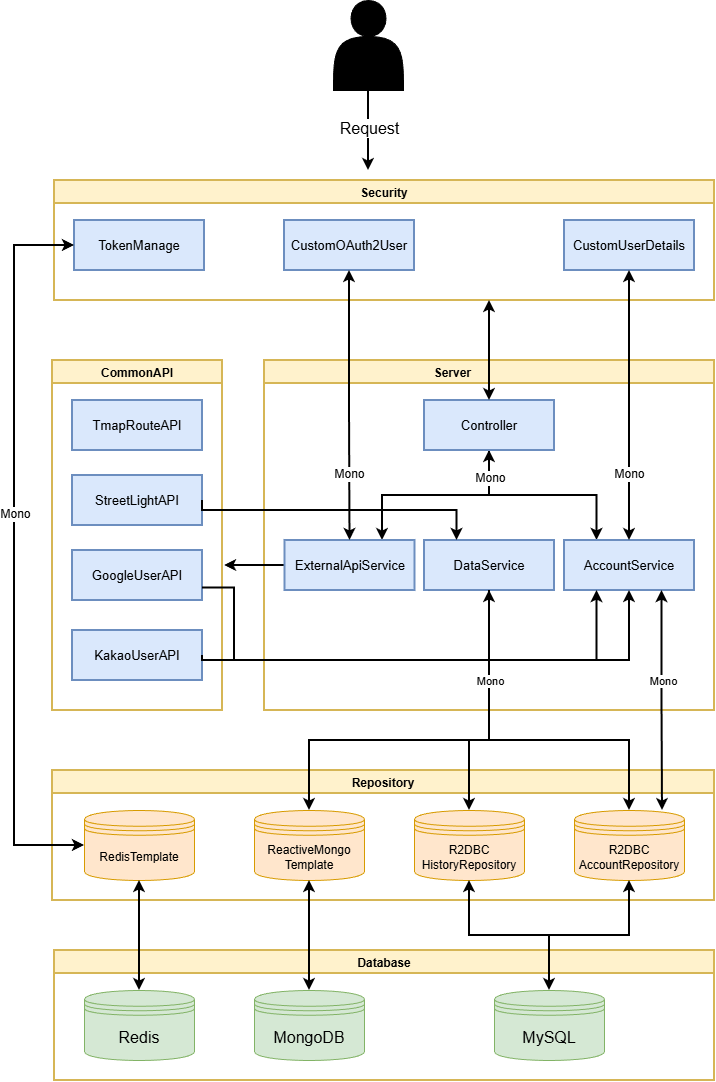

The diagram above was exported from draw.io. Its source (the exported page's mxGraphModel, read from the mxfile embedded in the PNG):
<mxGraphModel dx="2066" dy="1103" grid="1" gridSize="10" guides="1" tooltips="1" connect="1" arrows="1" fold="1" page="1" pageScale="1" pageWidth="827" pageHeight="1169" math="0" shadow="0">
  <root>
    <mxCell id="0" />
    <mxCell id="1" parent="0" />
    <mxCell id="YefQdJufVgabHBnFUJl3-4" value="Security" style="swimlane;fillColor=#fff2cc;strokeColor=#d6b656;strokeWidth=2;" vertex="1" parent="1">
      <mxGeometry x="100" y="220" width="660" height="120" as="geometry">
        <mxRectangle x="219" y="190" width="80" height="30" as="alternateBounds" />
      </mxGeometry>
    </mxCell>
    <mxCell id="YefQdJufVgabHBnFUJl3-5" value="&lt;font style=&quot;font-size: 13px;&quot;&gt;CustomUserDetails&lt;/font&gt;" style="rounded=0;whiteSpace=wrap;html=1;strokeWidth=2;fillColor=#dae8fc;strokeColor=#6c8ebf;" vertex="1" parent="YefQdJufVgabHBnFUJl3-4">
      <mxGeometry x="510" y="40" width="130" height="50" as="geometry" />
    </mxCell>
    <mxCell id="YefQdJufVgabHBnFUJl3-6" value="&lt;font style=&quot;font-size: 13px;&quot;&gt;CustomOAuth2User&lt;/font&gt;" style="rounded=0;whiteSpace=wrap;html=1;strokeWidth=2;fillColor=#dae8fc;strokeColor=#6c8ebf;" vertex="1" parent="YefQdJufVgabHBnFUJl3-4">
      <mxGeometry x="230" y="40" width="130" height="50" as="geometry" />
    </mxCell>
    <mxCell id="YefQdJufVgabHBnFUJl3-7" value="&lt;font style=&quot;font-size: 13px;&quot;&gt;TokenManage&lt;/font&gt;" style="rounded=0;whiteSpace=wrap;html=1;strokeWidth=2;fillColor=#dae8fc;strokeColor=#6c8ebf;" vertex="1" parent="YefQdJufVgabHBnFUJl3-4">
      <mxGeometry x="20" y="40" width="130" height="50" as="geometry" />
    </mxCell>
    <mxCell id="YefQdJufVgabHBnFUJl3-12" value="CommonAPI" style="swimlane;fillColor=#fff2cc;strokeColor=#d6b656;startSize=23;strokeWidth=2;" vertex="1" parent="1">
      <mxGeometry x="98" y="400" width="170" height="350" as="geometry">
        <mxRectangle x="219" y="190" width="80" height="30" as="alternateBounds" />
      </mxGeometry>
    </mxCell>
    <mxCell id="YefQdJufVgabHBnFUJl3-13" value="&lt;font style=&quot;font-size: 13px;&quot;&gt;TmapRouteAPI&lt;/font&gt;" style="rounded=0;whiteSpace=wrap;html=1;strokeWidth=2;fillColor=#dae8fc;strokeColor=#6c8ebf;" vertex="1" parent="YefQdJufVgabHBnFUJl3-12">
      <mxGeometry x="20" y="40" width="130" height="50" as="geometry" />
    </mxCell>
    <mxCell id="YefQdJufVgabHBnFUJl3-15" value="&lt;font style=&quot;font-size: 13px;&quot;&gt;StreetLightAPI&lt;/font&gt;" style="rounded=0;whiteSpace=wrap;html=1;strokeWidth=2;fillColor=#dae8fc;strokeColor=#6c8ebf;" vertex="1" parent="YefQdJufVgabHBnFUJl3-12">
      <mxGeometry x="20" y="115" width="130" height="50" as="geometry" />
    </mxCell>
    <mxCell id="YefQdJufVgabHBnFUJl3-14" value="&lt;font style=&quot;font-size: 13px;&quot;&gt;GoogleUserAPI&lt;/font&gt;" style="rounded=0;whiteSpace=wrap;html=1;strokeWidth=2;fillColor=#dae8fc;strokeColor=#6c8ebf;" vertex="1" parent="YefQdJufVgabHBnFUJl3-12">
      <mxGeometry x="20" y="190" width="130" height="50" as="geometry" />
    </mxCell>
    <mxCell id="YefQdJufVgabHBnFUJl3-16" value="&lt;font style=&quot;font-size: 13px;&quot;&gt;KakaoUserAPI&lt;/font&gt;" style="rounded=0;whiteSpace=wrap;html=1;strokeWidth=2;fillColor=#dae8fc;strokeColor=#6c8ebf;" vertex="1" parent="YefQdJufVgabHBnFUJl3-12">
      <mxGeometry x="20" y="270" width="130" height="50" as="geometry" />
    </mxCell>
    <mxCell id="YefQdJufVgabHBnFUJl3-8" value="Server                      " style="swimlane;fillColor=#fff2cc;strokeColor=#d6b656;startSize=23;strokeWidth=2;" vertex="1" parent="1">
      <mxGeometry x="310" y="400" width="450" height="350" as="geometry">
        <mxRectangle x="219" y="190" width="80" height="30" as="alternateBounds" />
      </mxGeometry>
    </mxCell>
    <mxCell id="YefQdJufVgabHBnFUJl3-40" style="edgeStyle=orthogonalEdgeStyle;rounded=0;orthogonalLoop=1;jettySize=auto;html=1;exitX=0.5;exitY=1;exitDx=0;exitDy=0;entryX=0.75;entryY=0;entryDx=0;entryDy=0;strokeWidth=2;startArrow=classic;startFill=1;" edge="1" parent="YefQdJufVgabHBnFUJl3-8" source="YefQdJufVgabHBnFUJl3-9" target="YefQdJufVgabHBnFUJl3-10">
      <mxGeometry relative="1" as="geometry" />
    </mxCell>
    <mxCell id="YefQdJufVgabHBnFUJl3-43" style="edgeStyle=orthogonalEdgeStyle;rounded=0;orthogonalLoop=1;jettySize=auto;html=1;exitX=0.5;exitY=1;exitDx=0;exitDy=0;entryX=0.25;entryY=0;entryDx=0;entryDy=0;strokeWidth=2;" edge="1" parent="YefQdJufVgabHBnFUJl3-8" source="YefQdJufVgabHBnFUJl3-9" target="YefQdJufVgabHBnFUJl3-11">
      <mxGeometry relative="1" as="geometry" />
    </mxCell>
    <mxCell id="YefQdJufVgabHBnFUJl3-73" value="Mono" style="edgeLabel;html=1;align=center;verticalAlign=middle;resizable=0;points=[];fontSize=12;" vertex="1" connectable="0" parent="YefQdJufVgabHBnFUJl3-43">
      <mxGeometry x="-0.7266" relative="1" as="geometry">
        <mxPoint as="offset" />
      </mxGeometry>
    </mxCell>
    <mxCell id="YefQdJufVgabHBnFUJl3-9" value="&lt;font style=&quot;font-size: 13px;&quot;&gt;Controller&lt;/font&gt;" style="rounded=0;whiteSpace=wrap;html=1;strokeWidth=2;fillColor=#dae8fc;strokeColor=#6c8ebf;" vertex="1" parent="YefQdJufVgabHBnFUJl3-8">
      <mxGeometry x="160" y="40" width="130" height="50" as="geometry" />
    </mxCell>
    <mxCell id="YefQdJufVgabHBnFUJl3-44" style="edgeStyle=orthogonalEdgeStyle;rounded=0;orthogonalLoop=1;jettySize=auto;html=1;exitX=0;exitY=0.5;exitDx=0;exitDy=0;strokeWidth=2;" edge="1" parent="YefQdJufVgabHBnFUJl3-8" source="YefQdJufVgabHBnFUJl3-10">
      <mxGeometry relative="1" as="geometry">
        <mxPoint x="-40" y="205" as="targetPoint" />
      </mxGeometry>
    </mxCell>
    <mxCell id="YefQdJufVgabHBnFUJl3-10" value="&lt;font style=&quot;font-size: 13px;&quot;&gt;ExternalApiService&lt;/font&gt;" style="rounded=0;whiteSpace=wrap;html=1;strokeWidth=2;fillColor=#dae8fc;strokeColor=#6c8ebf;" vertex="1" parent="YefQdJufVgabHBnFUJl3-8">
      <mxGeometry x="20.5" y="180" width="130" height="50" as="geometry" />
    </mxCell>
    <mxCell id="YefQdJufVgabHBnFUJl3-11" value="&lt;font style=&quot;font-size: 13px;&quot;&gt;AccountService&lt;/font&gt;" style="rounded=0;whiteSpace=wrap;html=1;strokeWidth=2;fillColor=#dae8fc;strokeColor=#6c8ebf;" vertex="1" parent="YefQdJufVgabHBnFUJl3-8">
      <mxGeometry x="300" y="180" width="130" height="50" as="geometry" />
    </mxCell>
    <mxCell id="YefQdJufVgabHBnFUJl3-48" value="&lt;font style=&quot;font-size: 13px;&quot;&gt;DataService&lt;/font&gt;" style="rounded=0;whiteSpace=wrap;html=1;strokeWidth=2;fillColor=#dae8fc;strokeColor=#6c8ebf;" vertex="1" parent="YefQdJufVgabHBnFUJl3-8">
      <mxGeometry x="160" y="180" width="130" height="50" as="geometry" />
    </mxCell>
    <mxCell id="YefQdJufVgabHBnFUJl3-18" value="Repository" style="swimlane;fillColor=#fff2cc;strokeColor=#d6b656;strokeWidth=2;" vertex="1" parent="1">
      <mxGeometry x="98" y="810" width="662" height="130" as="geometry">
        <mxRectangle x="219" y="190" width="80" height="30" as="alternateBounds" />
      </mxGeometry>
    </mxCell>
    <mxCell id="YefQdJufVgabHBnFUJl3-26" value="&lt;div&gt;R2DBC&lt;/div&gt;AccountRepository" style="shape=datastore;whiteSpace=wrap;html=1;fillColor=#ffe6cc;strokeColor=#d79b00;" vertex="1" parent="YefQdJufVgabHBnFUJl3-18">
      <mxGeometry x="522" y="40" width="110" height="70" as="geometry" />
    </mxCell>
    <mxCell id="YefQdJufVgabHBnFUJl3-27" value="R2DBC&lt;div&gt;HistoryRepository&lt;/div&gt;" style="shape=datastore;whiteSpace=wrap;html=1;fillColor=#ffe6cc;strokeColor=#d79b00;" vertex="1" parent="YefQdJufVgabHBnFUJl3-18">
      <mxGeometry x="362" y="40" width="110" height="70" as="geometry" />
    </mxCell>
    <mxCell id="YefQdJufVgabHBnFUJl3-28" value="ReactiveMongo&lt;div&gt;Template&lt;/div&gt;" style="shape=datastore;whiteSpace=wrap;html=1;fillColor=#ffe6cc;strokeColor=#d79b00;" vertex="1" parent="YefQdJufVgabHBnFUJl3-18">
      <mxGeometry x="202" y="40" width="110" height="70" as="geometry" />
    </mxCell>
    <mxCell id="YefQdJufVgabHBnFUJl3-29" value="RedisTemplate" style="shape=datastore;whiteSpace=wrap;html=1;fillColor=#ffe6cc;strokeColor=#d79b00;" vertex="1" parent="YefQdJufVgabHBnFUJl3-18">
      <mxGeometry x="32" y="40" width="110" height="70" as="geometry" />
    </mxCell>
    <mxCell id="YefQdJufVgabHBnFUJl3-30" value="Database" style="swimlane;fillColor=#fff2cc;strokeColor=#d6b656;strokeWidth=2;" vertex="1" parent="1">
      <mxGeometry x="100" y="990" width="660" height="130" as="geometry">
        <mxRectangle x="219" y="190" width="80" height="30" as="alternateBounds" />
      </mxGeometry>
    </mxCell>
    <mxCell id="YefQdJufVgabHBnFUJl3-31" value="&lt;div&gt;&lt;font style=&quot;font-size: 16px;&quot;&gt;Redis&lt;/font&gt;&lt;/div&gt;" style="shape=datastore;whiteSpace=wrap;html=1;fillColor=#d5e8d4;strokeColor=#82b366;" vertex="1" parent="YefQdJufVgabHBnFUJl3-30">
      <mxGeometry x="30" y="40" width="110" height="70" as="geometry" />
    </mxCell>
    <mxCell id="YefQdJufVgabHBnFUJl3-32" value="&lt;font style=&quot;font-size: 16px;&quot;&gt;MongoDB&lt;/font&gt;" style="shape=datastore;whiteSpace=wrap;html=1;fillColor=#d5e8d4;strokeColor=#82b366;" vertex="1" parent="YefQdJufVgabHBnFUJl3-30">
      <mxGeometry x="200" y="40" width="110" height="70" as="geometry" />
    </mxCell>
    <mxCell id="YefQdJufVgabHBnFUJl3-34" value="&lt;font style=&quot;font-size: 16px;&quot;&gt;MySQL&lt;/font&gt;" style="shape=datastore;whiteSpace=wrap;html=1;fillColor=#d5e8d4;strokeColor=#82b366;" vertex="1" parent="YefQdJufVgabHBnFUJl3-30">
      <mxGeometry x="440" y="40" width="110" height="70" as="geometry" />
    </mxCell>
    <mxCell id="YefQdJufVgabHBnFUJl3-46" style="edgeStyle=orthogonalEdgeStyle;rounded=0;orthogonalLoop=1;jettySize=auto;html=1;exitX=0.5;exitY=1;exitDx=0;exitDy=0;strokeWidth=2;" edge="1" parent="1" source="YefQdJufVgabHBnFUJl3-1">
      <mxGeometry relative="1" as="geometry">
        <mxPoint x="414" y="210" as="targetPoint" />
      </mxGeometry>
    </mxCell>
    <mxCell id="YefQdJufVgabHBnFUJl3-78" value="Request" style="edgeLabel;html=1;align=center;verticalAlign=middle;resizable=0;points=[];fontSize=16;" vertex="1" connectable="0" parent="YefQdJufVgabHBnFUJl3-46">
      <mxGeometry x="-0.3333" y="-2" relative="1" as="geometry">
        <mxPoint x="2" y="10" as="offset" />
      </mxGeometry>
    </mxCell>
    <mxCell id="YefQdJufVgabHBnFUJl3-1" value="" style="shape=actor;whiteSpace=wrap;html=1;fillColor=#000000;" vertex="1" parent="1">
      <mxGeometry x="379" y="40" width="70" height="90" as="geometry" />
    </mxCell>
    <mxCell id="YefQdJufVgabHBnFUJl3-37" style="edgeStyle=orthogonalEdgeStyle;rounded=0;orthogonalLoop=1;jettySize=auto;html=1;exitX=0.5;exitY=1;exitDx=0;exitDy=0;strokeWidth=2;startArrow=classic;startFill=1;" edge="1" parent="1" source="YefQdJufVgabHBnFUJl3-6" target="YefQdJufVgabHBnFUJl3-10">
      <mxGeometry relative="1" as="geometry" />
    </mxCell>
    <mxCell id="YefQdJufVgabHBnFUJl3-74" value="Mono" style="edgeLabel;html=1;align=center;verticalAlign=middle;resizable=0;points=[];fontSize=12;" vertex="1" connectable="0" parent="YefQdJufVgabHBnFUJl3-37">
      <mxGeometry x="0.5046" y="-1" relative="1" as="geometry">
        <mxPoint y="1" as="offset" />
      </mxGeometry>
    </mxCell>
    <mxCell id="YefQdJufVgabHBnFUJl3-38" style="edgeStyle=orthogonalEdgeStyle;rounded=0;orthogonalLoop=1;jettySize=auto;html=1;exitX=0.5;exitY=1;exitDx=0;exitDy=0;strokeWidth=2;startArrow=classic;startFill=1;" edge="1" parent="1" source="YefQdJufVgabHBnFUJl3-5" target="YefQdJufVgabHBnFUJl3-11">
      <mxGeometry relative="1" as="geometry" />
    </mxCell>
    <mxCell id="YefQdJufVgabHBnFUJl3-75" value="Mono" style="edgeLabel;html=1;align=center;verticalAlign=middle;resizable=0;points=[];fontSize=12;" vertex="1" connectable="0" parent="YefQdJufVgabHBnFUJl3-38">
      <mxGeometry x="0.5037" y="-1" relative="1" as="geometry">
        <mxPoint as="offset" />
      </mxGeometry>
    </mxCell>
    <mxCell id="YefQdJufVgabHBnFUJl3-39" value="" style="endArrow=classic;html=1;rounded=0;entryX=0.5;entryY=0;entryDx=0;entryDy=0;strokeWidth=2;startArrow=classic;startFill=1;" edge="1" parent="1" target="YefQdJufVgabHBnFUJl3-9">
      <mxGeometry width="50" height="50" relative="1" as="geometry">
        <mxPoint x="535" y="340" as="sourcePoint" />
        <mxPoint x="770" y="540" as="targetPoint" />
      </mxGeometry>
    </mxCell>
    <mxCell id="YefQdJufVgabHBnFUJl3-49" style="edgeStyle=orthogonalEdgeStyle;rounded=0;orthogonalLoop=1;jettySize=auto;html=1;exitX=0.5;exitY=1;exitDx=0;exitDy=0;entryX=0.5;entryY=0;entryDx=0;entryDy=0;strokeWidth=2;" edge="1" parent="1" source="YefQdJufVgabHBnFUJl3-48" target="YefQdJufVgabHBnFUJl3-28">
      <mxGeometry relative="1" as="geometry">
        <Array as="points">
          <mxPoint x="535" y="780" />
          <mxPoint x="355" y="780" />
        </Array>
      </mxGeometry>
    </mxCell>
    <mxCell id="YefQdJufVgabHBnFUJl3-50" style="edgeStyle=orthogonalEdgeStyle;rounded=0;orthogonalLoop=1;jettySize=auto;html=1;exitX=0.5;exitY=1;exitDx=0;exitDy=0;entryX=0.5;entryY=0;entryDx=0;entryDy=0;strokeWidth=2;" edge="1" parent="1" source="YefQdJufVgabHBnFUJl3-48" target="YefQdJufVgabHBnFUJl3-26">
      <mxGeometry relative="1" as="geometry">
        <Array as="points">
          <mxPoint x="535" y="780" />
          <mxPoint x="675" y="780" />
        </Array>
      </mxGeometry>
    </mxCell>
    <mxCell id="YefQdJufVgabHBnFUJl3-51" style="edgeStyle=orthogonalEdgeStyle;rounded=0;orthogonalLoop=1;jettySize=auto;html=1;exitX=0.5;exitY=1;exitDx=0;exitDy=0;entryX=0.5;entryY=0;entryDx=0;entryDy=0;strokeWidth=2;startArrow=classic;startFill=1;" edge="1" parent="1" source="YefQdJufVgabHBnFUJl3-48" target="YefQdJufVgabHBnFUJl3-27">
      <mxGeometry relative="1" as="geometry">
        <Array as="points">
          <mxPoint x="535" y="780" />
          <mxPoint x="515" y="780" />
        </Array>
      </mxGeometry>
    </mxCell>
    <mxCell id="YefQdJufVgabHBnFUJl3-67" value="Mono" style="edgeLabel;html=1;align=center;verticalAlign=middle;resizable=0;points=[];" vertex="1" connectable="0" parent="YefQdJufVgabHBnFUJl3-51">
      <mxGeometry x="-0.1917" y="-1" relative="1" as="geometry">
        <mxPoint x="1" y="-7" as="offset" />
      </mxGeometry>
    </mxCell>
    <mxCell id="YefQdJufVgabHBnFUJl3-54" style="edgeStyle=orthogonalEdgeStyle;rounded=0;orthogonalLoop=1;jettySize=auto;html=1;exitX=0.75;exitY=1;exitDx=0;exitDy=0;entryX=0.8;entryY=0;entryDx=0;entryDy=0;entryPerimeter=0;strokeWidth=2;startArrow=classic;startFill=1;" edge="1" parent="1" source="YefQdJufVgabHBnFUJl3-11" target="YefQdJufVgabHBnFUJl3-26">
      <mxGeometry relative="1" as="geometry" />
    </mxCell>
    <mxCell id="YefQdJufVgabHBnFUJl3-68" value="Mono" style="edgeLabel;html=1;align=center;verticalAlign=middle;resizable=0;points=[];" vertex="1" connectable="0" parent="YefQdJufVgabHBnFUJl3-54">
      <mxGeometry x="-0.2109" y="1" relative="1" as="geometry">
        <mxPoint y="3" as="offset" />
      </mxGeometry>
    </mxCell>
    <mxCell id="YefQdJufVgabHBnFUJl3-55" style="edgeStyle=orthogonalEdgeStyle;rounded=0;orthogonalLoop=1;jettySize=auto;html=1;exitX=1;exitY=0.5;exitDx=0;exitDy=0;entryX=0.25;entryY=0;entryDx=0;entryDy=0;strokeWidth=2;" edge="1" parent="1" source="YefQdJufVgabHBnFUJl3-15" target="YefQdJufVgabHBnFUJl3-48">
      <mxGeometry relative="1" as="geometry">
        <Array as="points">
          <mxPoint x="248" y="550" />
          <mxPoint x="503" y="550" />
        </Array>
      </mxGeometry>
    </mxCell>
    <mxCell id="YefQdJufVgabHBnFUJl3-56" style="edgeStyle=orthogonalEdgeStyle;rounded=0;orthogonalLoop=1;jettySize=auto;html=1;exitX=1;exitY=0.75;exitDx=0;exitDy=0;entryX=0.25;entryY=1;entryDx=0;entryDy=0;strokeWidth=2;" edge="1" parent="1" source="YefQdJufVgabHBnFUJl3-14" target="YefQdJufVgabHBnFUJl3-11">
      <mxGeometry relative="1" as="geometry">
        <Array as="points">
          <mxPoint x="280" y="628" />
          <mxPoint x="280" y="700" />
          <mxPoint x="643" y="700" />
        </Array>
      </mxGeometry>
    </mxCell>
    <mxCell id="YefQdJufVgabHBnFUJl3-57" style="edgeStyle=orthogonalEdgeStyle;rounded=0;orthogonalLoop=1;jettySize=auto;html=1;exitX=1;exitY=0.5;exitDx=0;exitDy=0;entryX=0.5;entryY=1;entryDx=0;entryDy=0;strokeWidth=2;" edge="1" parent="1" source="YefQdJufVgabHBnFUJl3-16" target="YefQdJufVgabHBnFUJl3-11">
      <mxGeometry relative="1" as="geometry">
        <Array as="points">
          <mxPoint x="248" y="700" />
          <mxPoint x="675" y="700" />
        </Array>
      </mxGeometry>
    </mxCell>
    <mxCell id="YefQdJufVgabHBnFUJl3-58" style="edgeStyle=orthogonalEdgeStyle;rounded=0;orthogonalLoop=1;jettySize=auto;html=1;exitX=0.5;exitY=1;exitDx=0;exitDy=0;entryX=0.5;entryY=0;entryDx=0;entryDy=0;strokeWidth=2;startArrow=classic;startFill=1;" edge="1" parent="1" source="YefQdJufVgabHBnFUJl3-28" target="YefQdJufVgabHBnFUJl3-32">
      <mxGeometry relative="1" as="geometry" />
    </mxCell>
    <mxCell id="YefQdJufVgabHBnFUJl3-62" value="" style="endArrow=classic;html=1;rounded=0;entryX=0.5;entryY=0;entryDx=0;entryDy=0;exitX=0.5;exitY=1;exitDx=0;exitDy=0;strokeWidth=2;startArrow=classic;startFill=1;" edge="1" parent="1" source="YefQdJufVgabHBnFUJl3-29" target="YefQdJufVgabHBnFUJl3-31">
      <mxGeometry width="50" height="50" relative="1" as="geometry">
        <mxPoint x="180" y="1000" as="sourcePoint" />
        <mxPoint x="230" y="950" as="targetPoint" />
      </mxGeometry>
    </mxCell>
    <mxCell id="YefQdJufVgabHBnFUJl3-63" value="" style="endArrow=classic;html=1;rounded=0;exitX=0;exitY=0.5;exitDx=0;exitDy=0;entryX=0;entryY=0.5;entryDx=0;entryDy=0;strokeWidth=2;startArrow=classic;startFill=1;" edge="1" parent="1" source="YefQdJufVgabHBnFUJl3-7" target="YefQdJufVgabHBnFUJl3-29">
      <mxGeometry width="50" height="50" relative="1" as="geometry">
        <mxPoint x="640" y="150" as="sourcePoint" />
        <mxPoint x="20" y="900" as="targetPoint" />
        <Array as="points">
          <mxPoint x="60" y="285" />
          <mxPoint x="60" y="885" />
        </Array>
      </mxGeometry>
    </mxCell>
    <mxCell id="YefQdJufVgabHBnFUJl3-66" value="Mono" style="edgeLabel;html=1;align=center;verticalAlign=middle;resizable=0;points=[];fontSize=12;" vertex="1" connectable="0" parent="YefQdJufVgabHBnFUJl3-63">
      <mxGeometry x="-0.1014" relative="1" as="geometry">
        <mxPoint as="offset" />
      </mxGeometry>
    </mxCell>
    <mxCell id="YefQdJufVgabHBnFUJl3-76" style="edgeStyle=orthogonalEdgeStyle;rounded=0;orthogonalLoop=1;jettySize=auto;html=1;exitX=0.5;exitY=1;exitDx=0;exitDy=0;entryX=0.5;entryY=0;entryDx=0;entryDy=0;strokeWidth=2;startArrow=classic;startFill=1;" edge="1" parent="1" source="YefQdJufVgabHBnFUJl3-27" target="YefQdJufVgabHBnFUJl3-34">
      <mxGeometry relative="1" as="geometry" />
    </mxCell>
    <mxCell id="YefQdJufVgabHBnFUJl3-77" style="edgeStyle=orthogonalEdgeStyle;rounded=0;orthogonalLoop=1;jettySize=auto;html=1;exitX=0.5;exitY=1;exitDx=0;exitDy=0;entryX=0.5;entryY=0;entryDx=0;entryDy=0;strokeWidth=2;startArrow=classic;startFill=1;" edge="1" parent="1" source="YefQdJufVgabHBnFUJl3-26" target="YefQdJufVgabHBnFUJl3-34">
      <mxGeometry relative="1" as="geometry" />
    </mxCell>
  </root>
</mxGraphModel>